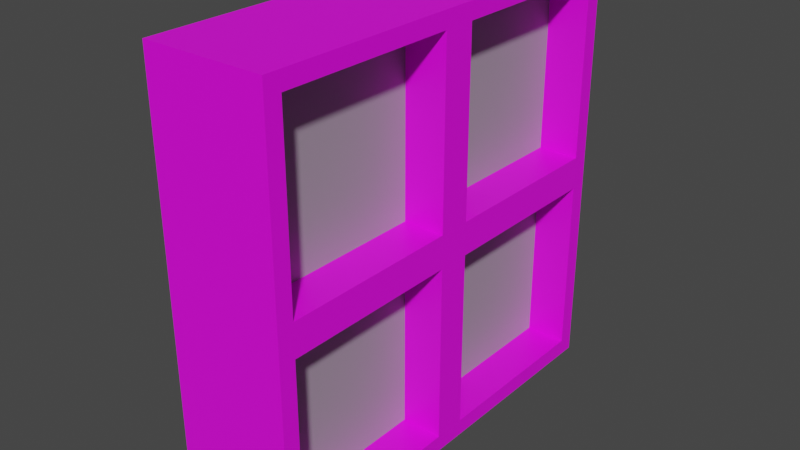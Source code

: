 # Source: window.blend  (saved by Blender 3.5.10; exported with 4.5.12 LTS)
import bpy
from mathutils import Matrix  # noqa: F401  (used for matrix-valued properties, if any)

bpy.ops.wm.read_factory_settings(use_empty=True)
scene = bpy.context.scene
scene.name = 'Scene'

# ---- collections
col_collection = bpy.data.collections.new('Collection'); scene.collection.children.link(col_collection)

# ---- images (referenced by path relative to the original .blend; pixels are not part of the script)
import os
ASSET_DIR = os.environ.get("B2B_ASSET_DIR", "")  # directory of the original .blend (textures are referenced by path, not embedded)
HERE = os.path.dirname(os.path.abspath(__file__))  # packed textures are extracted next to this script under _unpacked/

def load_image(name, relpath, width, height, colorspace="sRGB"):
    """Load a texture the original file referenced (path relative to the .blend, or extracted next to this script)."""
    p = next((c for c in (os.path.join(HERE, relpath), os.path.join(ASSET_DIR, relpath)) if relpath and os.path.exists(c)), "")
    if p:
        img = bpy.data.images.load(p, check_existing=True)
        img.name = name
    else:  # same state as the original file: an image datablock whose file is absent (Cycles renders it pink)
        img = bpy.data.images.new(name, width, height)
        img.source = "FILE"
        img.filepath = "//" + (relpath or name)
    img.colorspace_settings.name = colorspace
    return img
img_window_jpg = load_image('window.jpg', 'window.jpg', 1024, 1024, 'sRGB')

# ---- materials (node trees are filled in below, after node groups)
mat_material_001 = bpy.data.materials.new('Material.001')
mat_material_001.use_transparent_shadow = False
mat_material_003 = bpy.data.materials.new('Material.003')
mat_material_003.use_transparent_shadow = False

# ---- material node trees
mat_material_001.use_nodes = True; mat_material_001.node_tree.nodes.clear()
_N = mat_material_001.node_tree.nodes; _L = mat_material_001.node_tree.links
n0 = _N.new('ShaderNodeBsdfPrincipled'); n0.name = 'Principled BSDF'; n0.location = (10, 300)
n0.distribution = 'GGX'
n0.subsurface_method = 'RANDOM_WALK_SKIN'
n0.inputs[3].default_value = 1.45
n0.inputs[27].default_value = (0.0, 0.0, 0.0, 1.0)
n0.inputs[28].default_value = 1.0
n1 = _N.new('ShaderNodeOutputMaterial'); n1.name = 'Material Output'; n1.location = (300, 300)
n2 = _N.new('ShaderNodeTexImage'); n2.name = 'Image Texture'; n2.location = (-328, 229)
n2.image = img_window_jpg
_L.new(n0.outputs[0], n1.inputs[0])
_L.new(n2.outputs[0], n0.inputs[0])
n1.is_active_output = True
mat_material_003.use_nodes = True; mat_material_003.node_tree.nodes.clear()
_N = mat_material_003.node_tree.nodes; _L = mat_material_003.node_tree.links
n0 = _N.new('ShaderNodeBsdfPrincipled'); n0.name = 'Principled BSDF'; n0.location = (10, 300)
n0.distribution = 'GGX'
n0.subsurface_method = 'RANDOM_WALK_SKIN'
n0.inputs[0].default_value = (0.3529, 0.2879, 0.3518, 1.0)
n0.inputs[3].default_value = 1.45
n0.inputs[27].default_value = (0.0, 0.0, 0.0, 1.0)
n0.inputs[28].default_value = 1.0
n1 = _N.new('ShaderNodeOutputMaterial'); n1.name = 'Material Output'; n1.location = (300, 300)
_L.new(n0.outputs[0], n1.inputs[0])
n1.is_active_output = True

# ---- world
world_world = bpy.data.worlds.new('World'); scene.world = world_world
world_world.use_nodes = True; world_world.node_tree.nodes.clear()
_N = world_world.node_tree.nodes; _L = world_world.node_tree.links
n0 = _N.new('ShaderNodeOutputWorld'); n0.name = 'World Output'; n0.location = (300, 300)
n1 = _N.new('ShaderNodeBackground'); n1.name = 'Background'; n1.location = (10, 300)
n1.inputs[0].default_value = (0.05088, 0.05088, 0.05088, 1.0)
_L.new(n1.outputs[0], n0.inputs[0])
n0.is_active_output = True
world_world.color = (0.05088, 0.05088, 0.05088)
world_world.use_sun_shadow = False
world_world.sun_shadow_jitter_overblur = 0.0

# ---- meshes
me_cube_007 = bpy.data.meshes.new('Cube.007')
me_cube_007.from_pydata([(-1.0, -1.0, -1.0), (-1.0, -1.0, 1.0), (-1.0, 1.0, -1.0), (-1.0, 1.0, 1.0), (1.0, -1.0, -1.0), (1.0, -1.0, 1.0), (1.0, 1.0, -1.0), (1.0, 1.0, 1.0), (-1.0, 0.0, -1.0), (-1.0, 0.0, 1.0), (1.0, 0.0, -1.0), (1.0, 0.0, 1.0), (-1.0, -1.0, 0.0), (-1.0, 1.0, 0.0), (1.0, 1.0, 0.0), (1.0, -1.0, 0.0), (1.0, 0.0, 0.0), (-1.0, 0.0, 0.0), (1.0, -0.07745, 0.07745), (1.0, -0.07745, 0.9225), (1.0, -0.9225, 0.9225), (1.0, -0.9225, 0.07745), (1.0, 0.9225, 0.07745), (1.0, 0.9225, 0.9225), (1.0, 0.07745, 0.9225), (1.0, 0.07745, 0.07745), (1.0, 0.9225, -0.9225), (1.0, 0.9225, -0.07745), (1.0, 0.07745, -0.07745), (1.0, 0.07745, -0.9225), (1.0, -0.07745, -0.9225), (1.0, -0.07745, -0.07745), (1.0, -0.9225, -0.07745), (1.0, -0.9225, -0.9225), (0.3195, -0.07745, 0.9225), (0.3195, -0.07745, 0.07745), (0.3195, -0.9225, 0.07745), (0.3195, -0.9225, 0.9225), (0.3195, 0.9225, 0.9225), (0.3195, 0.9225, 0.07745), (0.3195, 0.07745, 0.07745), (0.3195, 0.07745, 0.9225), (0.3195, 0.9225, -0.07745), (0.3195, 0.9225, -0.9225), (0.3195, 0.07745, -0.9225), (0.3195, 0.07745, -0.07745), (0.3195, -0.07745, -0.07745), (0.3195, -0.07745, -0.9225), (0.3195, -0.9225, -0.9225), (0.3195, -0.9225, -0.07745)], [], [(17, 9, 3, 13), (13, 3, 7, 14), (25, 22, 39, 40), (15, 5, 1, 12), (8, 10, 4, 0), (11, 9, 1, 5), (7, 3, 9, 11), (2, 6, 10, 8), (26, 27, 42, 43), (12, 1, 9, 17), (0, 12, 17, 8), (21, 18, 35, 36), (4, 15, 12, 0), (22, 23, 38, 39), (2, 13, 14, 6), (8, 17, 13, 2), (16, 11, 19, 18), (11, 5, 20, 19), (5, 15, 21, 20), (15, 16, 18, 21), (14, 7, 23, 22), (7, 11, 24, 23), (11, 16, 25, 24), (16, 14, 22, 25), (6, 14, 27, 26), (14, 16, 28, 27), (16, 10, 29, 28), (10, 6, 26, 29), (10, 16, 31, 30), (16, 15, 32, 31), (15, 4, 33, 32), (4, 10, 30, 33), (35, 34, 37, 36), (39, 38, 41, 40), (43, 42, 45, 44), (47, 46, 49, 48), (30, 31, 46, 47), (19, 20, 37, 34), (29, 26, 43, 44), (23, 24, 41, 38), (33, 30, 47, 48), (20, 21, 36, 37), (27, 28, 45, 42), (24, 25, 40, 41), (31, 32, 49, 46), (28, 29, 44, 45), (32, 33, 48, 49), (18, 19, 34, 35)])
me_cube_007.polygons.foreach_set('material_index', [0, 0, 0, 0, 0, 0, 0, 0, 0, 0, 0, 0, 0, 0, 0, 0, 0, 0, 0, 0, 0, 0, 0, 0, 0, 0, 0, 0, 0, 0, 0, 0, 1, 1, 1, 1, 0, 0, 0, 0, 0, 0, 0, 0, 0, 0, 0, 0])
_uv = me_cube_007.uv_layers.new(name='UVMap')
_uv.uv.foreach_set('vector', [0.5, 0.125, 0.625, 0.125, 0.625, 0.25, 0.5, 0.25, 0.5, 0.25, 0.625, 0.25, 0.625, 0.5, 0.5, 0.5, 0.5097, 0.6153, 0.5097, 0.5097, 0.5097, 0.5097, 0.5097, 0.6153, 0.5, 0.75, 0.625, 0.75, 0.625, 1.0, 0.5, 1.0, 0.125, 0.625, 0.375, 0.625, 0.375, 0.75, 0.125, 0.75, 0.625, 0.625, 0.875, 0.625, 0.875, 0.75, 0.625, 0.75, 0.625, 0.5, 0.875, 0.5, 0.875, 0.625, 0.625, 0.625, 0.125, 0.5, 0.375, 0.5, 0.375, 0.625, 0.125, 0.625, 0.3847, 0.5097, 0.4903, 0.5097, 0.4903, 0.5097, 0.3847, 0.5097, 0.5, 0.0, 0.625, 0.0, 0.625, 0.125, 0.5, 0.125, 0.375, 0.0, 0.5, 0.0, 0.5, 0.125, 0.375, 0.125, 0.5097, 0.7403, 0.5097, 0.6347, 0.5097, 0.6347, 0.5097, 0.7403, 0.375, 0.75, 0.5, 0.75, 0.5, 1.0, 0.375, 1.0, 0.5097, 0.5097, 0.6153, 0.5097, 0.6153, 0.5097, 0.5097, 0.5097, 0.375, 0.25, 0.5, 0.25, 0.5, 0.5, 0.375, 0.5, 0.375, 0.125, 0.5, 0.125, 0.5, 0.25, 0.375, 0.25, 0.5, 0.625, 0.625, 0.625, 0.6153, 0.6347, 0.5097, 0.6347, 0.625, 0.625, 0.625, 0.75, 0.6153, 0.7403, 0.6153, 0.6347, 0.625, 0.75, 0.5, 0.75, 0.5097, 0.7403, 0.6153, 0.7403, 0.5, 0.75, 0.5, 0.625, 0.5097, 0.6347, 0.5097, 0.7403, 0.5, 0.5, 0.625, 0.5, 0.6153, 0.5097, 0.5097, 0.5097, 0.625, 0.5, 0.625, 0.625, 0.6153, 0.6153, 0.6153, 0.5097, 0.625, 0.625, 0.5, 0.625, 0.5097, 0.6153, 0.6153, 0.6153, 0.5, 0.625, 0.5, 0.5, 0.5097, 0.5097, 0.5097, 0.6153, 0.375, 0.5, 0.5, 0.5, 0.4903, 0.5097, 0.3847, 0.5097, 0.5, 0.5, 0.5, 0.625, 0.4903, 0.6153, 0.4903, 0.5097, 0.5, 0.625, 0.375, 0.625, 0.3847, 0.6153, 0.4903, 0.6153, 0.375, 0.625, 0.375, 0.5, 0.3847, 0.5097, 0.3847, 0.6153, 0.375, 0.625, 0.5, 0.625, 0.4903, 0.6347, 0.3847, 0.6347, 0.5, 0.625, 0.5, 0.75, 0.4903, 0.7403, 0.4903, 0.6347, 0.5, 0.75, 0.375, 0.75, 0.3847, 0.7403, 0.4903, 0.7403, 0.375, 0.75, 0.375, 0.625, 0.3847, 0.6347, 0.3847, 0.7403, 0.5097, 0.6347, 0.6153, 0.6347, 0.6153, 0.7403, 0.5097, 0.7403, 0.5097, 0.5097, 0.6153, 0.5097, 0.6153, 0.6153, 0.5097, 0.6153, 0.3847, 0.5097, 0.4903, 0.5097, 0.4903, 0.6153, 0.3847, 0.6153, 0.3847, 0.6347, 0.4903, 0.6347, 0.4903, 0.7403, 0.3847, 0.7403, 0.3847, 0.6347, 0.4903, 0.6347, 0.4903, 0.6347, 0.3847, 0.6347, 0.6153, 0.6347, 0.6153, 0.7403, 0.6153, 0.7403, 0.6153, 0.6347, 0.3847, 0.6153, 0.3847, 0.5097, 0.3847, 0.5097, 0.3847, 0.6153, 0.6153, 0.5097, 0.6153, 0.6153, 0.6153, 0.6153, 0.6153, 0.5097, 0.3847, 0.7403, 0.3847, 0.6347, 0.3847, 0.6347, 0.3847, 0.7403, 0.6153, 0.7403, 0.5097, 0.7403, 0.5097, 0.7403, 0.6153, 0.7403, 0.4903, 0.5097, 0.4903, 0.6153, 0.4903, 0.6153, 0.4903, 0.5097, 0.6153, 0.6153, 0.5097, 0.6153, 0.5097, 0.6153, 0.6153, 0.6153, 0.4903, 0.6347, 0.4903, 0.7403, 0.4903, 0.7403, 0.4903, 0.6347, 0.4903, 0.6153, 0.3847, 0.6153, 0.3847, 0.6153, 0.4903, 0.6153, 0.4903, 0.7403, 0.3847, 0.7403, 0.3847, 0.7403, 0.4903, 0.7403, 0.5097, 0.6347, 0.6153, 0.6347, 0.6153, 0.6347, 0.5097, 0.6347])
me_cube_007.materials.append(mat_material_001)
me_cube_007.materials.append(mat_material_003)
me_cube_007.update()

# ---- objects
ob_window = bpy.data.objects.new('window', me_cube_007)

# ---- transforms, parenting, visibility, modifiers, constraints
ob_window.location = (0.0, 0.0, 0.0)
ob_window.scale = (0.2865, 1.0, 1.0)

# ---- collection membership
col_collection.objects.link(ob_window)

# ---- scene / render settings (as saved in the file)
scene.frame_start = 1; scene.frame_end = 250; scene.frame_set(1)
scene.render.engine = 'BLENDER_EEVEE_NEXT'
scene.cycles.sampling_pattern = 'TABULATED_SOBOL'
scene.view_settings.view_transform = 'Filmic'
bpy.context.view_layer.update()

# ---- added for rendering (the .blend has no active camera and no usable light): camera, sun
cam_auto = bpy.data.cameras.new('AutoCamera')
cam_auto.lens = 50.0
cam_auto.sensor_width = 36.0
cam_auto.clip_end = 1000.0
ob_auto_camera = bpy.data.objects.new('AutoCamera', cam_auto)
scene.collection.objects.link(ob_auto_camera)
ob_auto_camera.location = (2.6701, -3.20412, 2.13608)
ob_auto_camera.rotation_euler = (1.09748, -7.21219e-08, 0.694738)
scene.camera = ob_auto_camera
light_auto_sun = bpy.data.lights.new('AutoSun', 'SUN')
light_auto_sun.energy = 3.0
light_auto_sun.angle = 0.0523599
ob_auto_sun = bpy.data.objects.new('AutoSun', light_auto_sun)
scene.collection.objects.link(ob_auto_sun)
ob_auto_sun.rotation_euler = (0.872665, 0.174533, 0.523599)
bpy.context.view_layer.update()
